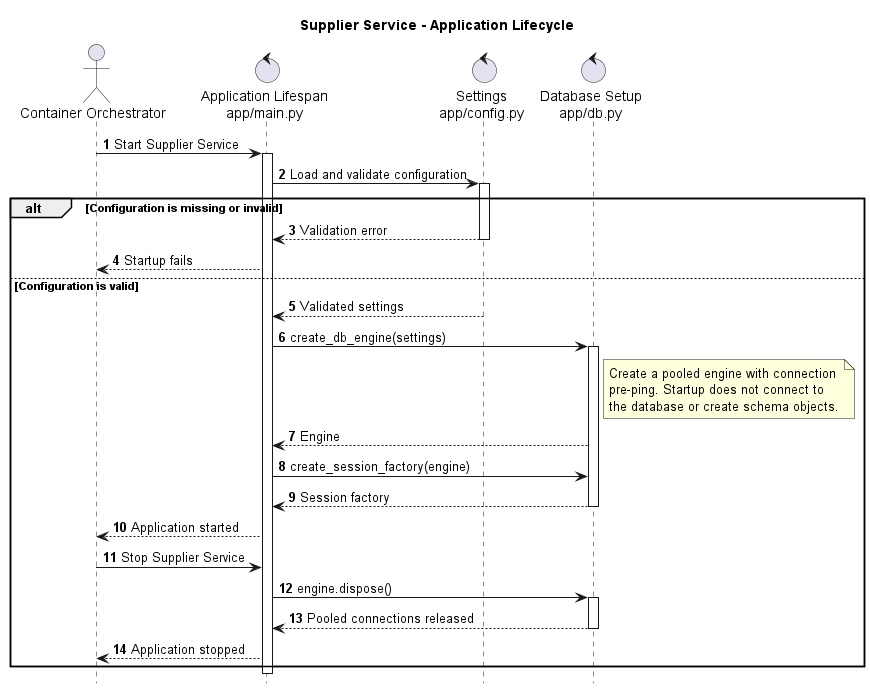

The diagram above was rendered by PlantUML. Its source (embedded in the PNG):
@startuml
title Supplier Service - Application Lifecycle

autonumber
hide footbox
skinparam shadowing false
skinparam responseMessageBelowArrow true

actor "Container Orchestrator" as Orchestrator
control "Application Lifespan\napp/main.py" as App
control "Settings\napp/config.py" as Settings
control "Database Setup\napp/db.py" as Database

Orchestrator -> App: Start Supplier Service
activate App

App -> Settings: Load and validate configuration
activate Settings

alt Configuration is missing or invalid
  Settings --> App: Validation error
  deactivate Settings
  App --> Orchestrator: Startup fails
else Configuration is valid
  Settings --> App: Validated settings
  deactivate Settings

  App -> Database: create_db_engine(settings)
  activate Database
  note right of Database
    Create a pooled engine with connection
    pre-ping. Startup does not connect to
    the database or create schema objects.
  end note
  Database --> App: Engine

  App -> Database: create_session_factory(engine)
  Database --> App: Session factory
  deactivate Database

  App --> Orchestrator: Application started

  Orchestrator -> App: Stop Supplier Service
  App -> Database: engine.dispose()
  activate Database
  Database --> App: Pooled connections released
  deactivate Database
  App --> Orchestrator: Application stopped
end

deactivate App
@enduml